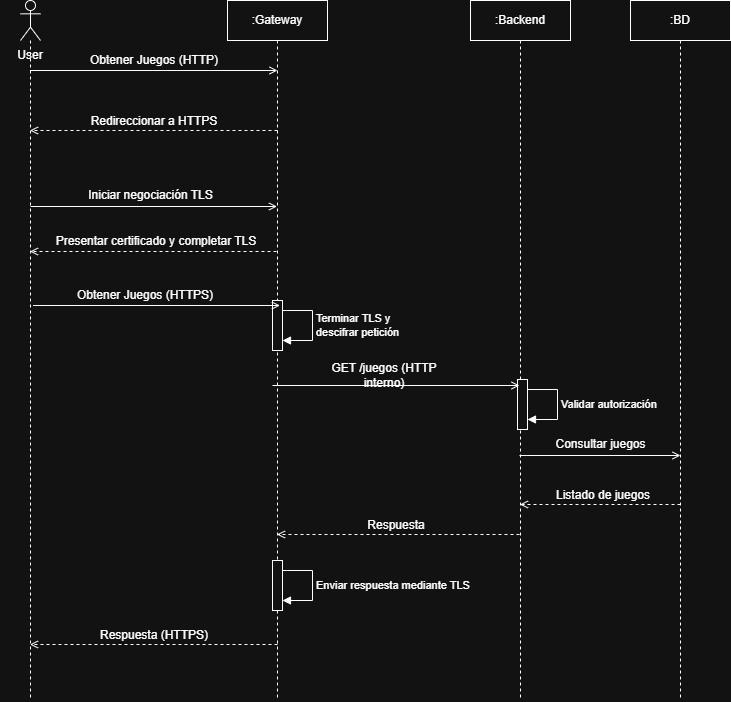

The diagram above was exported from draw.io. Its source (the exported page's mxGraphModel, read from the mxfile embedded in the PNG):
<mxGraphModel dx="1659" dy="739" grid="1" gridSize="10" guides="1" tooltips="1" connect="1" arrows="1" fold="1" page="1" pageScale="1" pageWidth="827" pageHeight="1169" math="0" shadow="0">
  <root>
    <mxCell id="0" />
    <mxCell id="1" parent="0" />
    <mxCell id="Olb9chrgA2gNhCgASKKK-1" parent="1" style="shape=umlLifeline;perimeter=lifelinePerimeter;whiteSpace=wrap;html=1;container=1;dropTarget=0;collapsible=0;recursiveResize=0;outlineConnect=0;portConstraint=eastwest;newEdgeStyle={&quot;curved&quot;:0,&quot;rounded&quot;:0};" value=":Gateway" vertex="1">
      <mxGeometry height="700" width="100" x="257" y="80" as="geometry" />
    </mxCell>
    <mxCell id="Olb9chrgA2gNhCgASKKK-35" parent="Olb9chrgA2gNhCgASKKK-1" style="html=1;points=[[0,0,0,0,5],[0,1,0,0,-5],[1,0,0,0,5],[1,1,0,0,-5]];perimeter=orthogonalPerimeter;outlineConnect=0;targetShapes=umlLifeline;portConstraint=eastwest;newEdgeStyle={&quot;edgeStyle&quot;:&quot;sequenceEdgeStyle&quot;,&quot;libavoidRouting&quot;:0,&quot;curved&quot;:0,&quot;rounded&quot;:0};" value="" vertex="1">
      <mxGeometry height="50" width="10" x="45" y="300" as="geometry" />
    </mxCell>
    <mxCell id="Olb9chrgA2gNhCgASKKK-36" edge="1" parent="Olb9chrgA2gNhCgASKKK-1" source="Olb9chrgA2gNhCgASKKK-35" style="html=1;align=left;spacingLeft=2;endArrow=block;edgeStyle=sequenceEdgeStyle;libavoidRouting=0;curved=0;rounded=0;" target="Olb9chrgA2gNhCgASKKK-35" value="Terminar TLS y&amp;nbsp;&lt;div&gt;descifrar petición&lt;/div&gt;">
      <mxGeometry relative="1" as="geometry">
        <Array as="points">
          <mxPoint x="85.00000000000006" y="310" />
          <mxPoint x="85.00000000000006" y="340" />
        </Array>
        <mxPoint x="133" y="310" as="sourcePoint" />
      </mxGeometry>
    </mxCell>
    <mxCell id="Olb9chrgA2gNhCgASKKK-53" parent="Olb9chrgA2gNhCgASKKK-1" style="html=1;points=[[0,0,0,0,5],[0,1,0,0,-5],[1,0,0,0,5],[1,1,0,0,-5]];perimeter=orthogonalPerimeter;outlineConnect=0;targetShapes=umlLifeline;portConstraint=eastwest;newEdgeStyle={&quot;edgeStyle&quot;:&quot;sequenceEdgeStyle&quot;,&quot;libavoidRouting&quot;:0,&quot;curved&quot;:0,&quot;rounded&quot;:0};" value="" vertex="1">
      <mxGeometry height="50" width="10" x="45" y="560" as="geometry" />
    </mxCell>
    <mxCell id="Olb9chrgA2gNhCgASKKK-54" edge="1" parent="Olb9chrgA2gNhCgASKKK-1" source="Olb9chrgA2gNhCgASKKK-53" style="html=1;align=left;spacingLeft=2;endArrow=block;edgeStyle=sequenceEdgeStyle;libavoidRouting=0;curved=0;rounded=0;" target="Olb9chrgA2gNhCgASKKK-53" value="Enviar respuesta mediante TLS">
      <mxGeometry relative="1" as="geometry">
        <Array as="points">
          <mxPoint x="85.00000000000006" y="570" />
          <mxPoint x="85.00000000000006" y="600" />
        </Array>
        <mxPoint x="133" y="570" as="sourcePoint" />
      </mxGeometry>
    </mxCell>
    <mxCell id="Olb9chrgA2gNhCgASKKK-2" parent="1" style="shape=umlLifeline;perimeter=lifelinePerimeter;whiteSpace=wrap;html=1;container=1;dropTarget=0;collapsible=0;recursiveResize=0;outlineConnect=0;portConstraint=eastwest;newEdgeStyle={&quot;curved&quot;:0,&quot;rounded&quot;:0};" value=":Backend" vertex="1">
      <mxGeometry height="700" width="100" x="500" y="80" as="geometry" />
    </mxCell>
    <mxCell id="Olb9chrgA2gNhCgASKKK-42" parent="Olb9chrgA2gNhCgASKKK-2" style="html=1;points=[[0,0,0,0,5],[0,1,0,0,-5],[1,0,0,0,5],[1,1,0,0,-5]];perimeter=orthogonalPerimeter;outlineConnect=0;targetShapes=umlLifeline;portConstraint=eastwest;newEdgeStyle={&quot;edgeStyle&quot;:&quot;sequenceEdgeStyle&quot;,&quot;libavoidRouting&quot;:0,&quot;curved&quot;:0,&quot;rounded&quot;:0};" value="" vertex="1">
      <mxGeometry height="50" width="10" x="47" y="379" as="geometry" />
    </mxCell>
    <mxCell id="Olb9chrgA2gNhCgASKKK-43" edge="1" parent="Olb9chrgA2gNhCgASKKK-2" source="Olb9chrgA2gNhCgASKKK-42" style="html=1;align=left;spacingLeft=2;endArrow=block;edgeStyle=sequenceEdgeStyle;libavoidRouting=0;curved=0;rounded=0;" target="Olb9chrgA2gNhCgASKKK-42" value="Validar autorización">
      <mxGeometry relative="1" as="geometry">
        <Array as="points">
          <mxPoint x="87" y="389" />
          <mxPoint x="87" y="419" />
        </Array>
        <mxPoint x="135" y="389" as="sourcePoint" />
      </mxGeometry>
    </mxCell>
    <mxCell id="Olb9chrgA2gNhCgASKKK-5" parent="1" style="shape=umlLifeline;perimeter=lifelinePerimeter;whiteSpace=wrap;html=1;container=1;dropTarget=0;collapsible=0;recursiveResize=0;outlineConnect=0;portConstraint=eastwest;newEdgeStyle={&quot;curved&quot;:0,&quot;rounded&quot;:0};participant=umlActor;" value="" vertex="1">
      <mxGeometry height="700" width="20" x="50" y="80" as="geometry" />
    </mxCell>
    <mxCell id="Olb9chrgA2gNhCgASKKK-6" parent="1" style="text;html=1;whiteSpace=wrap;strokeColor=none;fillColor=none;align=center;verticalAlign=middle;rounded=0;" value="User" vertex="1">
      <mxGeometry height="30" width="60" x="30" y="120" as="geometry" />
    </mxCell>
    <mxCell id="Olb9chrgA2gNhCgASKKK-7" edge="1" parent="1" source="Olb9chrgA2gNhCgASKKK-5" style="endArrow=open;html=1;rounded=0;endFill=0;" value="">
      <mxGeometry height="50" relative="1" width="50" as="geometry">
        <mxPoint x="207" y="200" as="sourcePoint" />
        <mxPoint x="307" y="150" as="targetPoint" />
      </mxGeometry>
    </mxCell>
    <mxCell id="Olb9chrgA2gNhCgASKKK-8" parent="1" style="text;html=1;whiteSpace=wrap;strokeColor=none;fillColor=none;align=center;verticalAlign=middle;rounded=0;" value="Obtener Juegos (HTTP)" vertex="1">
      <mxGeometry height="30" width="132" x="118" y="125" as="geometry" />
    </mxCell>
    <mxCell id="Olb9chrgA2gNhCgASKKK-9" parent="1" style="shape=umlLifeline;perimeter=lifelinePerimeter;whiteSpace=wrap;html=1;container=1;dropTarget=0;collapsible=0;recursiveResize=0;outlineConnect=0;portConstraint=eastwest;newEdgeStyle={&quot;curved&quot;:0,&quot;rounded&quot;:0};" value=":BD" vertex="1">
      <mxGeometry height="700" width="100" x="660" y="80" as="geometry" />
    </mxCell>
    <mxCell id="Olb9chrgA2gNhCgASKKK-10" edge="1" parent="1" style="endArrow=open;html=1;rounded=0;endFill=0;dashed=1;" target="Olb9chrgA2gNhCgASKKK-5" value="">
      <mxGeometry height="50" relative="1" width="50" as="geometry">
        <mxPoint x="307" y="210" as="sourcePoint" />
        <mxPoint x="136.81034482758628" y="210" as="targetPoint" />
      </mxGeometry>
    </mxCell>
    <mxCell id="Olb9chrgA2gNhCgASKKK-11" parent="1" style="text;html=1;whiteSpace=wrap;strokeColor=none;fillColor=none;align=center;verticalAlign=middle;rounded=0;" value="Redireccionar a HTTPS" vertex="1">
      <mxGeometry height="30" width="200" x="84" y="186" as="geometry" />
    </mxCell>
    <mxCell id="Olb9chrgA2gNhCgASKKK-12" edge="1" parent="1" style="endArrow=open;html=1;rounded=0;endFill=0;" target="Olb9chrgA2gNhCgASKKK-1" value="">
      <mxGeometry height="50" relative="1" width="50" as="geometry">
        <mxPoint x="60" y="286" as="sourcePoint" />
        <mxPoint x="276.5" y="286" as="targetPoint" />
      </mxGeometry>
    </mxCell>
    <mxCell id="Olb9chrgA2gNhCgASKKK-13" parent="1" style="text;html=1;whiteSpace=wrap;strokeColor=none;fillColor=none;align=center;verticalAlign=middle;rounded=0;" value="Iniciar negociación TLS" vertex="1">
      <mxGeometry height="30" width="181" x="90" y="260" as="geometry" />
    </mxCell>
    <mxCell id="Olb9chrgA2gNhCgASKKK-31" edge="1" parent="1" style="endArrow=open;html=1;rounded=0;endFill=0;dashed=1;" target="Olb9chrgA2gNhCgASKKK-5" value="">
      <mxGeometry height="50" relative="1" width="50" as="geometry">
        <mxPoint x="306" y="331" as="sourcePoint" />
        <mxPoint x="106" y="331" as="targetPoint" />
      </mxGeometry>
    </mxCell>
    <mxCell id="Olb9chrgA2gNhCgASKKK-32" parent="1" style="text;html=1;whiteSpace=wrap;strokeColor=none;fillColor=none;align=center;verticalAlign=middle;rounded=0;" value="Presentar certificado y completar TLS" vertex="1">
      <mxGeometry height="30" width="220" x="76" y="306" as="geometry" />
    </mxCell>
    <mxCell id="Olb9chrgA2gNhCgASKKK-33" edge="1" parent="1" style="endArrow=open;html=1;rounded=0;endFill=0;" value="">
      <mxGeometry height="50" relative="1" width="50" as="geometry">
        <mxPoint x="62.5" y="385" as="sourcePoint" />
        <mxPoint x="309.5" y="385" as="targetPoint" />
      </mxGeometry>
    </mxCell>
    <mxCell id="Olb9chrgA2gNhCgASKKK-34" parent="1" style="text;html=1;whiteSpace=wrap;strokeColor=none;fillColor=none;align=center;verticalAlign=middle;rounded=0;" value="Obtener Juegos (HTTPS)" vertex="1">
      <mxGeometry height="30" width="150.5" x="99.5" y="360" as="geometry" />
    </mxCell>
    <mxCell id="Olb9chrgA2gNhCgASKKK-40" edge="1" parent="1" style="endArrow=open;html=1;rounded=0;endFill=0;" value="">
      <mxGeometry height="50" relative="1" width="50" as="geometry">
        <mxPoint x="302" y="465" as="sourcePoint" />
        <mxPoint x="549" y="465" as="targetPoint" />
      </mxGeometry>
    </mxCell>
    <mxCell id="Olb9chrgA2gNhCgASKKK-41" parent="1" style="text;html=1;whiteSpace=wrap;strokeColor=none;fillColor=none;align=center;verticalAlign=middle;rounded=0;" value="GET /juegos (HTTP interno)" vertex="1">
      <mxGeometry height="30" width="150.5" x="339" y="440" as="geometry" />
    </mxCell>
    <mxCell id="Olb9chrgA2gNhCgASKKK-44" edge="1" parent="1" style="endArrow=open;html=1;rounded=0;endFill=0;" value="">
      <mxGeometry height="50" relative="1" width="50" as="geometry">
        <mxPoint x="549" y="535" as="sourcePoint" />
        <mxPoint x="710" y="535" as="targetPoint" />
      </mxGeometry>
    </mxCell>
    <mxCell id="Olb9chrgA2gNhCgASKKK-45" parent="1" style="text;html=1;whiteSpace=wrap;strokeColor=none;fillColor=none;align=center;verticalAlign=middle;rounded=0;" value="Consultar juegos" vertex="1">
      <mxGeometry height="30" width="181" x="540" y="509" as="geometry" />
    </mxCell>
    <mxCell id="Olb9chrgA2gNhCgASKKK-46" edge="1" parent="1" style="endArrow=open;html=1;rounded=0;endFill=0;dashed=1;" target="Olb9chrgA2gNhCgASKKK-2" value="">
      <mxGeometry height="50" relative="1" width="50" as="geometry">
        <mxPoint x="710" y="584" as="sourcePoint" />
        <mxPoint x="463" y="584" as="targetPoint" />
      </mxGeometry>
    </mxCell>
    <mxCell id="Olb9chrgA2gNhCgASKKK-47" parent="1" style="text;html=1;whiteSpace=wrap;strokeColor=none;fillColor=none;align=center;verticalAlign=middle;rounded=0;" value="Listado de juegos" vertex="1">
      <mxGeometry height="30" width="200" x="532.5" y="560" as="geometry" />
    </mxCell>
    <mxCell id="Olb9chrgA2gNhCgASKKK-48" edge="1" parent="1" style="endArrow=open;html=1;rounded=0;endFill=0;dashed=1;" target="Olb9chrgA2gNhCgASKKK-1" value="">
      <mxGeometry height="50" relative="1" width="50" as="geometry">
        <mxPoint x="549" y="614" as="sourcePoint" />
        <mxPoint x="302" y="614" as="targetPoint" />
      </mxGeometry>
    </mxCell>
    <mxCell id="Olb9chrgA2gNhCgASKKK-49" parent="1" style="text;html=1;whiteSpace=wrap;strokeColor=none;fillColor=none;align=center;verticalAlign=middle;rounded=0;" value="Respuesta" vertex="1">
      <mxGeometry height="30" width="200" x="326" y="590" as="geometry" />
    </mxCell>
    <mxCell id="Olb9chrgA2gNhCgASKKK-50" edge="1" parent="1" style="endArrow=open;html=1;rounded=0;endFill=0;dashed=1;" target="Olb9chrgA2gNhCgASKKK-5" value="">
      <mxGeometry height="50" relative="1" width="50" as="geometry">
        <mxPoint x="307" y="724" as="sourcePoint" />
        <mxPoint x="65" y="724" as="targetPoint" />
      </mxGeometry>
    </mxCell>
    <mxCell id="Olb9chrgA2gNhCgASKKK-51" parent="1" style="text;html=1;whiteSpace=wrap;strokeColor=none;fillColor=none;align=center;verticalAlign=middle;rounded=0;" value="Respuesta (HTTPS)" vertex="1">
      <mxGeometry height="30" width="200" x="84" y="700" as="geometry" />
    </mxCell>
  </root>
</mxGraphModel>